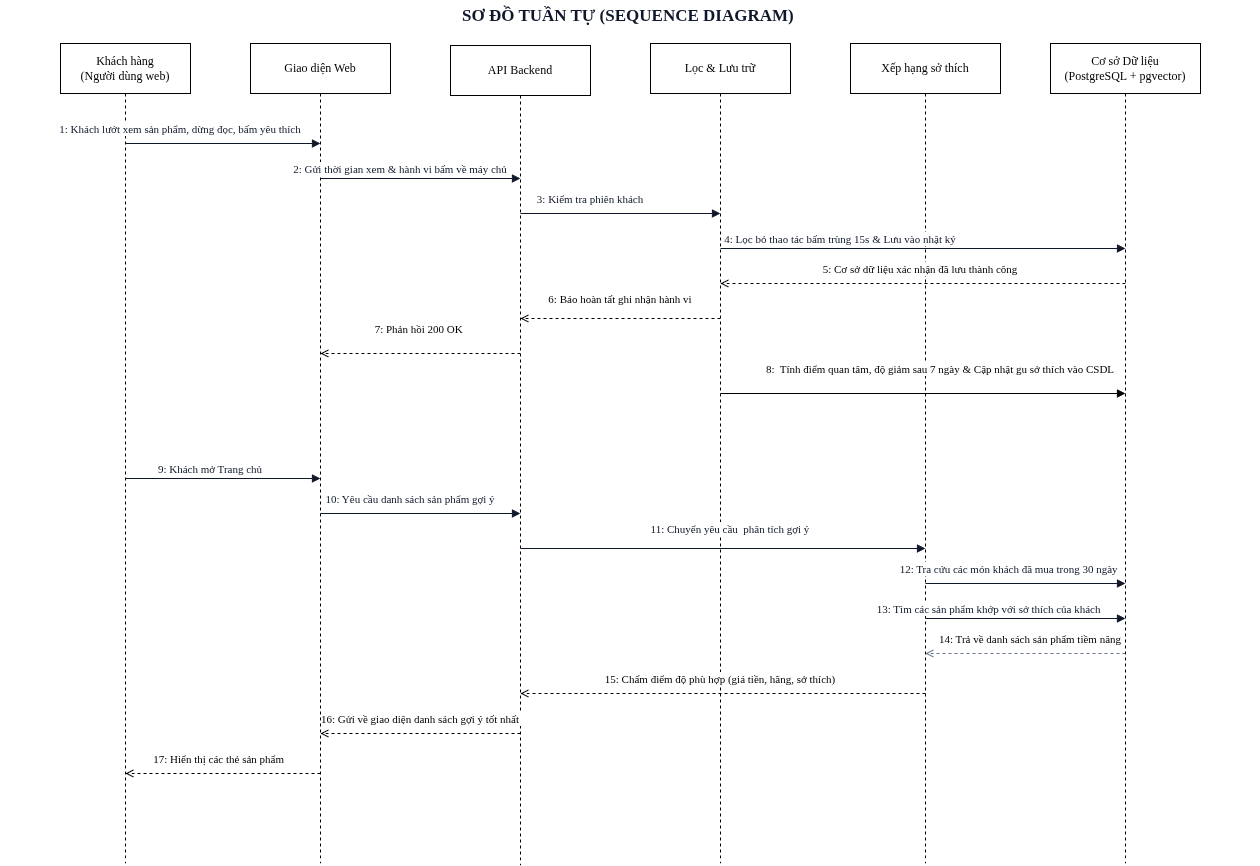

The diagram above was exported from draw.io. Its source (the exported page's mxGraphModel, read from the mxfile embedded in the PNG):
<mxGraphModel dx="1704" dy="905" grid="1" gridSize="10" guides="1" tooltips="1" connect="1" arrows="1" fold="1" page="1" pageScale="1" pageWidth="1260" pageHeight="920" math="0" shadow="0">
  <root>
    <mxCell id="0" />
    <mxCell id="1" parent="0" />
    <mxCell id="t_seq" parent="1" style="fontFamily=Times New Roman;html=0;whiteSpace=wrap;text;align=center;verticalAlign=middle;fontSize=17;fontStyle=1;fontColor=#0f172a;" value="SƠ ĐỒ TUẦN TỰ (SEQUENCE DIAGRAM) " vertex="1">
      <mxGeometry height="32" width="1260" y="12" as="geometry" />
    </mxCell>
    <mxCell id="sq_user" parent="1" style="shape=umlLifeline;perimeter=lifelinePerimeter;whiteSpace=wrap;html=0;container=1;collapsible=0;recursiveResize=0;outlineConnect=0;fontSize=12;fontStyle=0;fontFamily=Times New Roman;size=50;strokeWidth=1;strokeColor=default;" value="Khách hàng&#10;(Người dùng web)" vertex="1">
      <mxGeometry height="820" width="130" x="60" y="55" as="geometry" />
    </mxCell>
    <mxCell id="sq_fe" parent="1" style="shape=umlLifeline;perimeter=lifelinePerimeter;whiteSpace=wrap;html=0;container=1;collapsible=0;recursiveResize=0;outlineConnect=0;fontSize=12;fontStyle=0;fontFamily=Times New Roman;size=50;strokeWidth=1;" value="Giao diện Web" vertex="1">
      <mxGeometry height="820" width="140" x="250" y="55" as="geometry" />
    </mxCell>
    <mxCell id="sq_ctrl" parent="1" style="shape=umlLifeline;perimeter=lifelinePerimeter;whiteSpace=wrap;html=0;container=1;collapsible=0;recursiveResize=0;outlineConnect=0;fontSize=12;fontStyle=0;fontFamily=Times New Roman;size=50;strokeWidth=1;" value="API Backend" vertex="1">
      <mxGeometry height="820" width="140" x="450" y="57" as="geometry" />
    </mxCell>
    <mxCell id="sq_svc" parent="1" style="shape=umlLifeline;perimeter=lifelinePerimeter;whiteSpace=wrap;html=0;container=1;collapsible=0;recursiveResize=0;outlineConnect=0;fontSize=12;fontStyle=0;fontFamily=Times New Roman;size=50;strokeWidth=1;" value="Lọc &amp; Lưu trữ" vertex="1">
      <mxGeometry height="820" width="140" x="650" y="55" as="geometry" />
    </mxCell>
    <mxCell id="sq_rec" parent="1" style="shape=umlLifeline;perimeter=lifelinePerimeter;whiteSpace=wrap;html=0;container=1;collapsible=0;recursiveResize=0;outlineConnect=0;fontSize=12;fontStyle=0;fontFamily=Times New Roman;size=50;strokeWidth=1;" value="Xếp hạng sở thích" vertex="1">
      <mxGeometry height="820" width="150" x="850" y="55" as="geometry" />
    </mxCell>
    <mxCell id="sq_db" parent="1" style="shape=umlLifeline;perimeter=lifelinePerimeter;whiteSpace=wrap;html=0;container=1;collapsible=0;recursiveResize=0;outlineConnect=0;fontSize=12;fontStyle=0;fontFamily=Times New Roman;size=50;strokeWidth=1;" value="Cơ sở Dữ liệu&#10;(PostgreSQL + pgvector)" vertex="1">
      <mxGeometry height="820" width="150" x="1050" y="55" as="geometry" />
    </mxCell>
    <mxCell id="sm1" edge="1" parent="1" style="endArrow=block;endFill=1;html=0;strokeColor=#0f172a;fontColor=#0f172a;fontSize=11;fontFamily=Times New Roman;" value="1: Khách lướt xem sản phẩm, dừng đọc, bấm yêu thích">
      <mxGeometry relative="1" x="-0.4359" y="15" as="geometry">
        <mxPoint as="offset" />
        <mxPoint x="125" y="155" as="sourcePoint" />
        <mxPoint x="320" y="155" as="targetPoint" />
      </mxGeometry>
    </mxCell>
    <mxCell id="sm2" edge="1" parent="1" style="endArrow=block;endFill=1;html=0;strokeColor=#0f172a;fontColor=#0f172a;fontSize=11;fontFamily=Times New Roman;" value="2: Gửi thời gian xem &amp; hành vi bấm về máy chủ">
      <mxGeometry relative="1" x="-0.2" y="10" as="geometry">
        <mxPoint as="offset" />
        <mxPoint x="320" y="190" as="sourcePoint" />
        <mxPoint x="520" y="190" as="targetPoint" />
      </mxGeometry>
    </mxCell>
    <mxCell id="sm3" edge="1" parent="1" style="endArrow=block;endFill=1;html=0;strokeColor=#0f172a;fontColor=#0f172a;fontSize=11;fontFamily=Times New Roman;" value="3: Kiểm tra phiên khách">
      <mxGeometry relative="1" x="-0.3" y="15" as="geometry">
        <mxPoint as="offset" />
        <mxPoint x="520" y="225" as="sourcePoint" />
        <mxPoint x="720" y="225" as="targetPoint" />
      </mxGeometry>
    </mxCell>
    <mxCell id="sm4" edge="1" parent="1" style="endArrow=block;endFill=1;html=0;strokeColor=#0f172a;fontColor=#0f172a;fontSize=11;fontFamily=Times New Roman;" value="4: Lọc bỏ thao tác bấm trùng 15s &amp; Lưu vào nhật ký">
      <mxGeometry relative="1" x="-0.4074" y="10" as="geometry">
        <mxPoint as="offset" />
        <mxPoint x="720" y="260" as="sourcePoint" />
        <mxPoint x="1125" y="260" as="targetPoint" />
      </mxGeometry>
    </mxCell>
    <mxCell id="sm5" edge="1" parent="1" style="endArrow=open;dashed=1;html=0;strokeColor=#000000;fontColor=#000000;fontSize=11;fontFamily=Times New Roman;" value="5: Cơ sở dữ liệu xác nhận đã lưu thành công">
      <mxGeometry relative="1" x="0.0123" y="-15" as="geometry">
        <mxPoint as="offset" />
        <mxPoint x="1125" y="295" as="sourcePoint" />
        <mxPoint x="720" y="295" as="targetPoint" />
      </mxGeometry>
    </mxCell>
    <mxCell id="sm6" edge="1" parent="1" style="endArrow=open;dashed=1;html=0;strokeColor=#000000;fontColor=#000000;fontSize=11;fontFamily=Times New Roman;" value="6: Báo hoàn tất ghi nhận hành vi">
      <mxGeometry relative="1" y="-20" as="geometry">
        <mxPoint as="offset" />
        <mxPoint x="720" y="330" as="sourcePoint" />
        <mxPoint x="520" y="330" as="targetPoint" />
      </mxGeometry>
    </mxCell>
    <mxCell id="sm7" edge="1" parent="1" style="endArrow=open;dashed=1;html=0;strokeColor=#000000;fontColor=light-dark(#000000, #e899ff);fontSize=11;fontFamily=Times New Roman;" value="7: Phản hồi 200 OK ">
      <mxGeometry relative="1" y="-25" as="geometry">
        <mxPoint as="offset" />
        <mxPoint x="520" y="365" as="sourcePoint" />
        <mxPoint x="320" y="365" as="targetPoint" />
      </mxGeometry>
    </mxCell>
    <mxCell id="sm8" edge="1" parent="1" style="endArrow=block;endFill=1;html=0;strokeColor=#000000;fontColor=#000000;fontSize=11;fontFamily=Times New Roman;" value="8:  Tính điểm quan tâm, độ giảm sau 7 ngày &amp; Cập nhật gu sở thích vào CSDL">
      <mxGeometry relative="1" x="0.0864" y="25" as="geometry">
        <mxPoint as="offset" />
        <mxPoint x="720" y="405" as="sourcePoint" />
        <mxPoint x="1125" y="405" as="targetPoint" />
      </mxGeometry>
    </mxCell>
    <mxCell id="sm9" edge="1" parent="1" style="endArrow=block;endFill=1;html=0;strokeColor=#0f172a;fontColor=#0f172a;fontSize=11;fontFamily=Times New Roman;" value="9: Khách mở Trang chủ">
      <mxGeometry relative="1" x="-0.1282" y="10" as="geometry">
        <mxPoint as="offset" />
        <mxPoint x="125" y="490" as="sourcePoint" />
        <mxPoint x="320" y="490" as="targetPoint" />
      </mxGeometry>
    </mxCell>
    <mxCell id="sm10" edge="1" parent="1" style="endArrow=block;endFill=1;html=0;strokeColor=#0f172a;fontColor=#0f172a;fontSize=11;fontFamily=Times New Roman;" value="10: Yêu cầu danh sách sản phẩm gợi ý">
      <mxGeometry relative="1" x="-0.1" y="15" as="geometry">
        <mxPoint as="offset" />
        <mxPoint x="320" y="525" as="sourcePoint" />
        <mxPoint x="520" y="525" as="targetPoint" />
      </mxGeometry>
    </mxCell>
    <mxCell id="sm11" edge="1" parent="1" style="endArrow=block;endFill=1;html=0;strokeColor=#0f172a;fontColor=#0f172a;fontSize=11;fontFamily=Times New Roman;" value="11: Chuyển yêu cầu  phân tích gợi ý">
      <mxGeometry relative="1" x="0.037" y="20" as="geometry">
        <mxPoint as="offset" />
        <mxPoint x="520" y="560" as="sourcePoint" />
        <mxPoint x="925" y="560" as="targetPoint" />
      </mxGeometry>
    </mxCell>
    <mxCell id="sm12" edge="1" parent="1" style="endArrow=block;endFill=1;html=0;strokeColor=#0f172a;fontColor=#0f172a;fontSize=11;fontFamily=Times New Roman;" value="12: Tra cứu các món khách đã mua trong 30 ngày ">
      <mxGeometry relative="1" x="-0.15" y="15" as="geometry">
        <mxPoint as="offset" />
        <mxPoint x="925" y="595" as="sourcePoint" />
        <mxPoint x="1125" y="595" as="targetPoint" />
      </mxGeometry>
    </mxCell>
    <mxCell id="sm13" edge="1" parent="1" style="endArrow=block;endFill=1;html=0;strokeColor=#0f172a;fontColor=#0f172a;fontSize=11;fontFamily=Times New Roman;" value="13: Tìm các sản phẩm khớp với sở thích của khách ">
      <mxGeometry relative="1" x="-0.35" y="10" as="geometry">
        <mxPoint as="offset" />
        <mxPoint x="925" y="630" as="sourcePoint" />
        <mxPoint x="1125" y="630" as="targetPoint" />
      </mxGeometry>
    </mxCell>
    <mxCell id="sm14" edge="1" parent="1" style="endArrow=open;dashed=1;html=0;strokeColor=#64748b;fontColor=#000000;fontSize=11;fontFamily=Times New Roman;" value="14: Trả về danh sách sản phẩm tiềm năng">
      <mxGeometry relative="1" x="-0.05" y="-15" as="geometry">
        <mxPoint as="offset" />
        <mxPoint x="1125" y="665" as="sourcePoint" />
        <mxPoint x="925" y="665" as="targetPoint" />
      </mxGeometry>
    </mxCell>
    <mxCell id="sm15" edge="1" parent="1" style="endArrow=open;dashed=1;html=0;strokeColor=#000000;fontColor=#000000;fontSize=11;fontFamily=Times New Roman;" value="15: Chấm điểm độ phù hợp (giá tiền, hãng, sở thích)">
      <mxGeometry relative="1" x="0.0123" y="-15" as="geometry">
        <mxPoint as="offset" />
        <mxPoint x="925" y="705" as="sourcePoint" />
        <mxPoint x="520" y="705" as="targetPoint" />
      </mxGeometry>
    </mxCell>
    <mxCell id="sm16" edge="1" parent="1" style="endArrow=open;dashed=1;html=0;strokeColor=#000000;fontColor=#000000;fontSize=11;fontFamily=Times New Roman;" value="16: Gửi về giao diện danh sách gợi ý tốt nhất">
      <mxGeometry relative="1" y="-15" as="geometry">
        <mxPoint as="offset" />
        <mxPoint x="520" y="745" as="sourcePoint" />
        <mxPoint x="320" y="745" as="targetPoint" />
      </mxGeometry>
    </mxCell>
    <mxCell id="sm17" edge="1" parent="1" style="endArrow=open;dashed=1;html=0;strokeColor=#000000;fontColor=#000000;fontSize=11;fontFamily=Times New Roman;" value="17: Hiển thị các thẻ sản phẩm ">
      <mxGeometry relative="1" x="0.0256" y="-15" as="geometry">
        <mxPoint as="offset" />
        <mxPoint x="320" y="785" as="sourcePoint" />
        <mxPoint x="125" y="785" as="targetPoint" />
      </mxGeometry>
    </mxCell>
  </root>
</mxGraphModel>